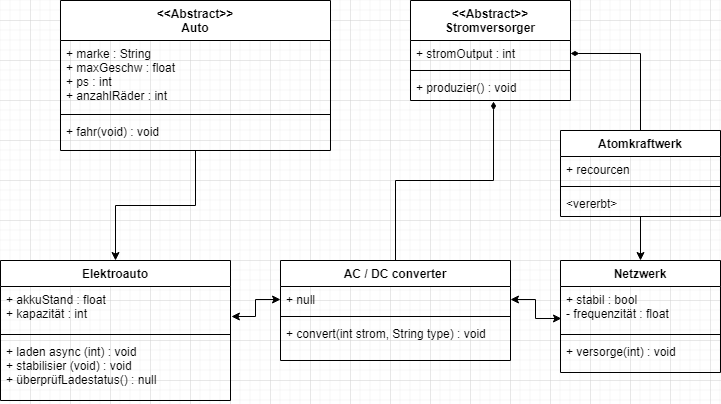

The diagram above was exported from draw.io. Its source (the exported page's mxGraphModel, read from the mxfile embedded in the PNG):
<mxGraphModel dx="625" dy="1055" grid="1" gridSize="10" guides="1" tooltips="1" connect="1" arrows="1" fold="1" page="1" pageScale="1" pageWidth="827" pageHeight="1169" math="0" shadow="0">
  <root>
    <mxCell id="0" />
    <mxCell id="1" parent="0" />
    <mxCell id="n1qQkA1z_ltBJJjoYpkk-1" value="Elektroauto" style="swimlane;fontStyle=1;align=center;verticalAlign=top;childLayout=stackLayout;horizontal=1;startSize=26;horizontalStack=0;resizeParent=1;resizeParentMax=0;resizeLast=0;collapsible=1;marginBottom=0;" parent="1" vertex="1">
      <mxGeometry x="50" y="280" width="230" height="140" as="geometry" />
    </mxCell>
    <mxCell id="n1qQkA1z_ltBJJjoYpkk-2" value="+ akkuStand : float&#10;+ kapazität : int" style="text;strokeColor=none;fillColor=none;align=left;verticalAlign=top;spacingLeft=4;spacingRight=4;overflow=hidden;rotatable=0;points=[[0,0.5],[1,0.5]];portConstraint=eastwest;" parent="n1qQkA1z_ltBJJjoYpkk-1" vertex="1">
      <mxGeometry y="26" width="230" height="44" as="geometry" />
    </mxCell>
    <mxCell id="n1qQkA1z_ltBJJjoYpkk-3" value="" style="line;strokeWidth=1;fillColor=none;align=left;verticalAlign=middle;spacingTop=-1;spacingLeft=3;spacingRight=3;rotatable=0;labelPosition=right;points=[];portConstraint=eastwest;" parent="n1qQkA1z_ltBJJjoYpkk-1" vertex="1">
      <mxGeometry y="70" width="230" height="8" as="geometry" />
    </mxCell>
    <mxCell id="n1qQkA1z_ltBJJjoYpkk-10" value="+ laden async (int) : void  &#10;+ stabilisier (void) : void&#10;+ überprüfLadestatus() : null" style="text;strokeColor=none;fillColor=none;align=left;verticalAlign=top;spacingLeft=4;spacingRight=4;overflow=hidden;rotatable=0;points=[[0,0.5],[1,0.5]];portConstraint=eastwest;" parent="n1qQkA1z_ltBJJjoYpkk-1" vertex="1">
      <mxGeometry y="78" width="230" height="62" as="geometry" />
    </mxCell>
    <mxCell id="n1qQkA1z_ltBJJjoYpkk-27" value="" style="edgeStyle=orthogonalEdgeStyle;rounded=0;orthogonalLoop=1;jettySize=auto;html=1;entryX=0.5;entryY=0;entryDx=0;entryDy=0;" parent="1" source="n1qQkA1z_ltBJJjoYpkk-18" target="n1qQkA1z_ltBJJjoYpkk-1" edge="1">
      <mxGeometry relative="1" as="geometry">
        <mxPoint x="160" y="240" as="targetPoint" />
      </mxGeometry>
    </mxCell>
    <mxCell id="n1qQkA1z_ltBJJjoYpkk-18" value="&lt;&lt;Abstract&gt;&gt;&#10;Auto" style="swimlane;fontStyle=1;align=center;verticalAlign=top;childLayout=stackLayout;horizontal=1;startSize=40;horizontalStack=0;resizeParent=1;resizeParentMax=0;resizeLast=0;collapsible=1;marginBottom=0;" parent="1" vertex="1">
      <mxGeometry x="110" y="20" width="270" height="150" as="geometry" />
    </mxCell>
    <mxCell id="n1qQkA1z_ltBJJjoYpkk-19" value="+ marke : String&#10;+ maxGeschw : float&#10;+ ps : int&#10;+ anzahlRäder : int" style="text;strokeColor=none;fillColor=none;align=left;verticalAlign=top;spacingLeft=4;spacingRight=4;overflow=hidden;rotatable=0;points=[[0,0.5],[1,0.5]];portConstraint=eastwest;" parent="n1qQkA1z_ltBJJjoYpkk-18" vertex="1">
      <mxGeometry y="40" width="270" height="70" as="geometry" />
    </mxCell>
    <mxCell id="n1qQkA1z_ltBJJjoYpkk-20" value="" style="line;strokeWidth=1;fillColor=none;align=left;verticalAlign=middle;spacingTop=-1;spacingLeft=3;spacingRight=3;rotatable=0;labelPosition=right;points=[];portConstraint=eastwest;" parent="n1qQkA1z_ltBJJjoYpkk-18" vertex="1">
      <mxGeometry y="110" width="270" height="8" as="geometry" />
    </mxCell>
    <mxCell id="n1qQkA1z_ltBJJjoYpkk-21" value="+ fahr(void) : void" style="text;strokeColor=none;fillColor=none;align=left;verticalAlign=top;spacingLeft=4;spacingRight=4;overflow=hidden;rotatable=0;points=[[0,0.5],[1,0.5]];portConstraint=eastwest;" parent="n1qQkA1z_ltBJJjoYpkk-18" vertex="1">
      <mxGeometry y="118" width="270" height="32" as="geometry" />
    </mxCell>
    <mxCell id="n1qQkA1z_ltBJJjoYpkk-29" value="Netzwerk" style="swimlane;fontStyle=1;align=center;verticalAlign=top;childLayout=stackLayout;horizontal=1;startSize=26;horizontalStack=0;resizeParent=1;resizeParentMax=0;resizeLast=0;collapsible=1;marginBottom=0;" parent="1" vertex="1">
      <mxGeometry x="610" y="280" width="160" height="112" as="geometry" />
    </mxCell>
    <mxCell id="n1qQkA1z_ltBJJjoYpkk-30" value="+ stabil : bool&#10;- frequenzität : float" style="text;strokeColor=none;fillColor=none;align=left;verticalAlign=top;spacingLeft=4;spacingRight=4;overflow=hidden;rotatable=0;points=[[0,0.5],[1,0.5]];portConstraint=eastwest;" parent="n1qQkA1z_ltBJJjoYpkk-29" vertex="1">
      <mxGeometry y="26" width="160" height="44" as="geometry" />
    </mxCell>
    <mxCell id="n1qQkA1z_ltBJJjoYpkk-31" value="" style="line;strokeWidth=1;fillColor=none;align=left;verticalAlign=middle;spacingTop=-1;spacingLeft=3;spacingRight=3;rotatable=0;labelPosition=right;points=[];portConstraint=eastwest;" parent="n1qQkA1z_ltBJJjoYpkk-29" vertex="1">
      <mxGeometry y="70" width="160" height="8" as="geometry" />
    </mxCell>
    <mxCell id="n1qQkA1z_ltBJJjoYpkk-32" value="+ versorge(int) : void " style="text;strokeColor=none;fillColor=none;align=left;verticalAlign=top;spacingLeft=4;spacingRight=4;overflow=hidden;rotatable=0;points=[[0,0.5],[1,0.5]];portConstraint=eastwest;" parent="n1qQkA1z_ltBJJjoYpkk-29" vertex="1">
      <mxGeometry y="78" width="160" height="34" as="geometry" />
    </mxCell>
    <mxCell id="n1qQkA1z_ltBJJjoYpkk-33" value="&lt;&lt;Abstract&gt;&gt;&#10;Stromversorger" style="swimlane;fontStyle=1;align=center;verticalAlign=top;childLayout=stackLayout;horizontal=1;startSize=40;horizontalStack=0;resizeParent=1;resizeParentMax=0;resizeLast=0;collapsible=1;marginBottom=0;" parent="1" vertex="1">
      <mxGeometry x="460" y="20" width="160" height="100" as="geometry" />
    </mxCell>
    <mxCell id="n1qQkA1z_ltBJJjoYpkk-34" value="+ stromOutput : int" style="text;strokeColor=none;fillColor=none;align=left;verticalAlign=top;spacingLeft=4;spacingRight=4;overflow=hidden;rotatable=0;points=[[0,0.5],[1,0.5]];portConstraint=eastwest;" parent="n1qQkA1z_ltBJJjoYpkk-33" vertex="1">
      <mxGeometry y="40" width="160" height="26" as="geometry" />
    </mxCell>
    <mxCell id="n1qQkA1z_ltBJJjoYpkk-35" value="" style="line;strokeWidth=1;fillColor=none;align=left;verticalAlign=middle;spacingTop=-1;spacingLeft=3;spacingRight=3;rotatable=0;labelPosition=right;points=[];portConstraint=eastwest;" parent="n1qQkA1z_ltBJJjoYpkk-33" vertex="1">
      <mxGeometry y="66" width="160" height="8" as="geometry" />
    </mxCell>
    <mxCell id="n1qQkA1z_ltBJJjoYpkk-36" value="+ produzier() : void" style="text;strokeColor=none;fillColor=none;align=left;verticalAlign=top;spacingLeft=4;spacingRight=4;overflow=hidden;rotatable=0;points=[[0,0.5],[1,0.5]];portConstraint=eastwest;" parent="n1qQkA1z_ltBJJjoYpkk-33" vertex="1">
      <mxGeometry y="74" width="160" height="26" as="geometry" />
    </mxCell>
    <mxCell id="n1qQkA1z_ltBJJjoYpkk-51" style="edgeStyle=orthogonalEdgeStyle;rounded=0;orthogonalLoop=1;jettySize=auto;html=1;entryX=0.519;entryY=1.038;entryDx=0;entryDy=0;entryPerimeter=0;startArrow=none;startFill=0;endArrow=diamondThin;endFill=1;" parent="1" source="n1qQkA1z_ltBJJjoYpkk-37" target="n1qQkA1z_ltBJJjoYpkk-36" edge="1">
      <mxGeometry relative="1" as="geometry" />
    </mxCell>
    <mxCell id="n1qQkA1z_ltBJJjoYpkk-37" value="AC / DC converter" style="swimlane;fontStyle=1;align=center;verticalAlign=top;childLayout=stackLayout;horizontal=1;startSize=26;horizontalStack=0;resizeParent=1;resizeParentMax=0;resizeLast=0;collapsible=1;marginBottom=0;" parent="1" vertex="1">
      <mxGeometry x="330" y="280" width="230" height="100" as="geometry" />
    </mxCell>
    <mxCell id="n1qQkA1z_ltBJJjoYpkk-38" value="+ null" style="text;strokeColor=none;fillColor=none;align=left;verticalAlign=top;spacingLeft=4;spacingRight=4;overflow=hidden;rotatable=0;points=[[0,0.5],[1,0.5]];portConstraint=eastwest;" parent="n1qQkA1z_ltBJJjoYpkk-37" vertex="1">
      <mxGeometry y="26" width="230" height="26" as="geometry" />
    </mxCell>
    <mxCell id="n1qQkA1z_ltBJJjoYpkk-39" value="" style="line;strokeWidth=1;fillColor=none;align=left;verticalAlign=middle;spacingTop=-1;spacingLeft=3;spacingRight=3;rotatable=0;labelPosition=right;points=[];portConstraint=eastwest;" parent="n1qQkA1z_ltBJJjoYpkk-37" vertex="1">
      <mxGeometry y="52" width="230" height="8" as="geometry" />
    </mxCell>
    <mxCell id="n1qQkA1z_ltBJJjoYpkk-40" value="+ convert(int strom, String type) : void" style="text;strokeColor=none;fillColor=none;align=left;verticalAlign=top;spacingLeft=4;spacingRight=4;overflow=hidden;rotatable=0;points=[[0,0.5],[1,0.5]];portConstraint=eastwest;" parent="n1qQkA1z_ltBJJjoYpkk-37" vertex="1">
      <mxGeometry y="60" width="230" height="40" as="geometry" />
    </mxCell>
    <mxCell id="n1qQkA1z_ltBJJjoYpkk-42" style="edgeStyle=orthogonalEdgeStyle;rounded=0;orthogonalLoop=1;jettySize=auto;html=1;entryX=1.004;entryY=0.682;entryDx=0;entryDy=0;entryPerimeter=0;startArrow=classic;startFill=1;" parent="1" source="n1qQkA1z_ltBJJjoYpkk-38" target="n1qQkA1z_ltBJJjoYpkk-2" edge="1">
      <mxGeometry relative="1" as="geometry" />
    </mxCell>
    <mxCell id="n1qQkA1z_ltBJJjoYpkk-43" style="edgeStyle=orthogonalEdgeStyle;rounded=0;orthogonalLoop=1;jettySize=auto;html=1;entryX=0.006;entryY=0.727;entryDx=0;entryDy=0;entryPerimeter=0;startArrow=classic;startFill=1;" parent="1" source="n1qQkA1z_ltBJJjoYpkk-38" target="n1qQkA1z_ltBJJjoYpkk-30" edge="1">
      <mxGeometry relative="1" as="geometry" />
    </mxCell>
    <mxCell id="n1qQkA1z_ltBJJjoYpkk-50" style="edgeStyle=orthogonalEdgeStyle;rounded=0;orthogonalLoop=1;jettySize=auto;html=1;entryX=0.5;entryY=0;entryDx=0;entryDy=0;startArrow=none;startFill=0;" parent="1" source="n1qQkA1z_ltBJJjoYpkk-45" target="n1qQkA1z_ltBJJjoYpkk-29" edge="1">
      <mxGeometry relative="1" as="geometry" />
    </mxCell>
    <mxCell id="n1qQkA1z_ltBJJjoYpkk-52" style="edgeStyle=orthogonalEdgeStyle;rounded=0;orthogonalLoop=1;jettySize=auto;html=1;entryX=1;entryY=0.5;entryDx=0;entryDy=0;startArrow=none;startFill=0;endArrow=diamondThin;endFill=1;" parent="1" source="n1qQkA1z_ltBJJjoYpkk-45" target="n1qQkA1z_ltBJJjoYpkk-34" edge="1">
      <mxGeometry relative="1" as="geometry" />
    </mxCell>
    <mxCell id="n1qQkA1z_ltBJJjoYpkk-45" value="Atomkraftwerk" style="swimlane;fontStyle=1;align=center;verticalAlign=top;childLayout=stackLayout;horizontal=1;startSize=26;horizontalStack=0;resizeParent=1;resizeParentMax=0;resizeLast=0;collapsible=1;marginBottom=0;" parent="1" vertex="1">
      <mxGeometry x="610" y="150" width="160" height="86" as="geometry" />
    </mxCell>
    <mxCell id="n1qQkA1z_ltBJJjoYpkk-46" value="+ recourcen" style="text;strokeColor=none;fillColor=none;align=left;verticalAlign=top;spacingLeft=4;spacingRight=4;overflow=hidden;rotatable=0;points=[[0,0.5],[1,0.5]];portConstraint=eastwest;" parent="n1qQkA1z_ltBJJjoYpkk-45" vertex="1">
      <mxGeometry y="26" width="160" height="26" as="geometry" />
    </mxCell>
    <mxCell id="n1qQkA1z_ltBJJjoYpkk-47" value="" style="line;strokeWidth=1;fillColor=none;align=left;verticalAlign=middle;spacingTop=-1;spacingLeft=3;spacingRight=3;rotatable=0;labelPosition=right;points=[];portConstraint=eastwest;" parent="n1qQkA1z_ltBJJjoYpkk-45" vertex="1">
      <mxGeometry y="52" width="160" height="8" as="geometry" />
    </mxCell>
    <mxCell id="n1qQkA1z_ltBJJjoYpkk-48" value="&lt;vererbt&gt;" style="text;strokeColor=none;fillColor=none;align=left;verticalAlign=top;spacingLeft=4;spacingRight=4;overflow=hidden;rotatable=0;points=[[0,0.5],[1,0.5]];portConstraint=eastwest;" parent="n1qQkA1z_ltBJJjoYpkk-45" vertex="1">
      <mxGeometry y="60" width="160" height="26" as="geometry" />
    </mxCell>
  </root>
</mxGraphModel>